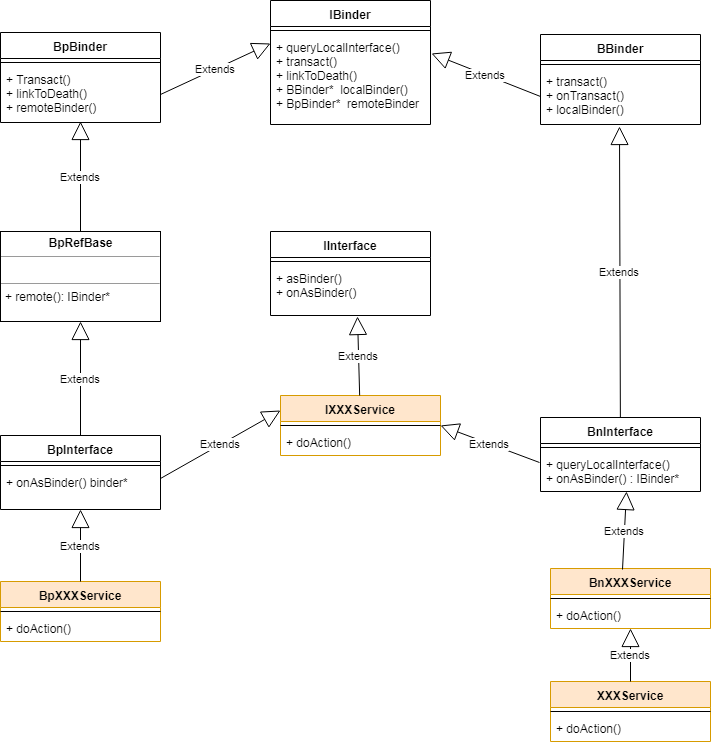

The diagram above was exported from draw.io. Its source (the exported page's mxGraphModel, read from the mxfile embedded in the PNG):
<mxGraphModel dx="1394" dy="715" grid="1" gridSize="10" guides="1" tooltips="1" connect="1" arrows="1" fold="1" page="1" pageScale="1" pageWidth="850" pageHeight="1100" math="0" shadow="0">
  <root>
    <mxCell id="0" />
    <mxCell id="1" parent="0" />
    <mxCell id="1XvnTww1lKkyvkk8hLBV-5" value="IBinder" style="swimlane;fontStyle=1;align=center;verticalAlign=top;childLayout=stackLayout;horizontal=1;startSize=26;horizontalStack=0;resizeParent=1;resizeParentMax=0;resizeLast=0;collapsible=1;marginBottom=0;" parent="1" vertex="1">
      <mxGeometry x="310" y="69" width="160" height="124" as="geometry" />
    </mxCell>
    <mxCell id="6F38ClPS7UuBXqECn1gI-1" value="Extends" style="endArrow=block;endSize=16;endFill=0;html=1;exitX=1;exitY=0.5;exitDx=0;exitDy=0;" parent="1XvnTww1lKkyvkk8hLBV-5" source="1XvnTww1lKkyvkk8hLBV-12" edge="1">
      <mxGeometry width="160" relative="1" as="geometry">
        <mxPoint x="-110" y="43" as="sourcePoint" />
        <mxPoint y="43" as="targetPoint" />
      </mxGeometry>
    </mxCell>
    <mxCell id="1XvnTww1lKkyvkk8hLBV-7" value="" style="line;strokeWidth=1;fillColor=none;align=left;verticalAlign=middle;spacingTop=-1;spacingLeft=3;spacingRight=3;rotatable=0;labelPosition=right;points=[];portConstraint=eastwest;" parent="1XvnTww1lKkyvkk8hLBV-5" vertex="1">
      <mxGeometry y="26" width="160" height="8" as="geometry" />
    </mxCell>
    <mxCell id="1XvnTww1lKkyvkk8hLBV-8" value="+ queryLocalInterface()&#10;+ transact()&#10;+ linkToDeath()&#10;+ BBinder*  localBinder()&#10;+ BpBinder*  remoteBinder" style="text;strokeColor=none;fillColor=none;align=left;verticalAlign=top;spacingLeft=4;spacingRight=4;overflow=hidden;rotatable=0;points=[[0,0.5],[1,0.5]];portConstraint=eastwest;" parent="1XvnTww1lKkyvkk8hLBV-5" vertex="1">
      <mxGeometry y="34" width="160" height="90" as="geometry" />
    </mxCell>
    <mxCell id="1XvnTww1lKkyvkk8hLBV-9" value="BpBinder" style="swimlane;fontStyle=1;align=center;verticalAlign=top;childLayout=stackLayout;horizontal=1;startSize=26;horizontalStack=0;resizeParent=1;resizeParentMax=0;resizeLast=0;collapsible=1;marginBottom=0;" parent="1" vertex="1">
      <mxGeometry x="40" y="101" width="160" height="90" as="geometry" />
    </mxCell>
    <mxCell id="1XvnTww1lKkyvkk8hLBV-11" value="" style="line;strokeWidth=1;fillColor=none;align=left;verticalAlign=middle;spacingTop=-1;spacingLeft=3;spacingRight=3;rotatable=0;labelPosition=right;points=[];portConstraint=eastwest;" parent="1XvnTww1lKkyvkk8hLBV-9" vertex="1">
      <mxGeometry y="26" width="160" height="8" as="geometry" />
    </mxCell>
    <mxCell id="1XvnTww1lKkyvkk8hLBV-12" value="+ Transact()&#10;+ linkToDeath()&#10;+ remoteBinder()&#10;" style="text;strokeColor=none;fillColor=none;align=left;verticalAlign=top;spacingLeft=4;spacingRight=4;overflow=hidden;rotatable=0;points=[[0,0.5],[1,0.5]];portConstraint=eastwest;" parent="1XvnTww1lKkyvkk8hLBV-9" vertex="1">
      <mxGeometry y="34" width="160" height="56" as="geometry" />
    </mxCell>
    <mxCell id="h3hloGffC1mUpb_YC3zD-1" value="BBinder&#10;&#10;" style="swimlane;fontStyle=1;align=center;verticalAlign=top;childLayout=stackLayout;horizontal=1;startSize=26;horizontalStack=0;resizeParent=1;resizeParentMax=0;resizeLast=0;collapsible=1;marginBottom=0;" parent="1" vertex="1">
      <mxGeometry x="580" y="103" width="160" height="90" as="geometry" />
    </mxCell>
    <mxCell id="h3hloGffC1mUpb_YC3zD-3" value="" style="line;strokeWidth=1;fillColor=none;align=left;verticalAlign=middle;spacingTop=-1;spacingLeft=3;spacingRight=3;rotatable=0;labelPosition=right;points=[];portConstraint=eastwest;" parent="h3hloGffC1mUpb_YC3zD-1" vertex="1">
      <mxGeometry y="26" width="160" height="8" as="geometry" />
    </mxCell>
    <mxCell id="h3hloGffC1mUpb_YC3zD-4" value="+ transact()&#10;+ onTransact()&#10;+ localBinder()&#10;" style="text;strokeColor=none;fillColor=none;align=left;verticalAlign=top;spacingLeft=4;spacingRight=4;overflow=hidden;rotatable=0;points=[[0,0.5],[1,0.5]];portConstraint=eastwest;" parent="h3hloGffC1mUpb_YC3zD-1" vertex="1">
      <mxGeometry y="34" width="160" height="56" as="geometry" />
    </mxCell>
    <mxCell id="6F38ClPS7UuBXqECn1gI-2" value="Extends" style="endArrow=block;endSize=16;endFill=0;html=1;entryX=1.006;entryY=0.211;entryDx=0;entryDy=0;exitX=0;exitY=0.5;exitDx=0;exitDy=0;entryPerimeter=0;" parent="1" source="h3hloGffC1mUpb_YC3zD-4" target="1XvnTww1lKkyvkk8hLBV-8" edge="1">
      <mxGeometry width="160" relative="1" as="geometry">
        <mxPoint x="580" y="136" as="sourcePoint" />
        <mxPoint x="470" y="136" as="targetPoint" />
      </mxGeometry>
    </mxCell>
    <mxCell id="7MBTwV_X8QRFkhKn_ZTM-2" value="IInterface&#10;&#10;" style="swimlane;fontStyle=1;align=center;verticalAlign=top;childLayout=stackLayout;horizontal=1;startSize=26;horizontalStack=0;resizeParent=1;resizeParentMax=0;resizeLast=0;collapsible=1;marginBottom=0;" vertex="1" parent="1">
      <mxGeometry x="310" y="300" width="160" height="84" as="geometry" />
    </mxCell>
    <mxCell id="7MBTwV_X8QRFkhKn_ZTM-4" value="" style="line;strokeWidth=1;fillColor=none;align=left;verticalAlign=middle;spacingTop=-1;spacingLeft=3;spacingRight=3;rotatable=0;labelPosition=right;points=[];portConstraint=eastwest;" vertex="1" parent="7MBTwV_X8QRFkhKn_ZTM-2">
      <mxGeometry y="26" width="160" height="8" as="geometry" />
    </mxCell>
    <mxCell id="7MBTwV_X8QRFkhKn_ZTM-5" value="+ asBinder()&#10;+ onAsBinder()&#10;" style="text;strokeColor=none;fillColor=none;align=left;verticalAlign=top;spacingLeft=4;spacingRight=4;overflow=hidden;rotatable=0;points=[[0,0.5],[1,0.5]];portConstraint=eastwest;" vertex="1" parent="7MBTwV_X8QRFkhKn_ZTM-2">
      <mxGeometry y="34" width="160" height="50" as="geometry" />
    </mxCell>
    <mxCell id="7MBTwV_X8QRFkhKn_ZTM-6" value="IXXXService" style="swimlane;fontStyle=1;align=center;verticalAlign=top;childLayout=stackLayout;horizontal=1;startSize=26;horizontalStack=0;resizeParent=1;resizeParentMax=0;resizeLast=0;collapsible=1;marginBottom=0;fillColor=#ffe6cc;strokeColor=#d79b00;" vertex="1" parent="1">
      <mxGeometry x="320" y="464" width="160" height="60" as="geometry" />
    </mxCell>
    <mxCell id="7MBTwV_X8QRFkhKn_ZTM-8" value="" style="line;strokeWidth=1;fillColor=none;align=left;verticalAlign=middle;spacingTop=-1;spacingLeft=3;spacingRight=3;rotatable=0;labelPosition=right;points=[];portConstraint=eastwest;" vertex="1" parent="7MBTwV_X8QRFkhKn_ZTM-6">
      <mxGeometry y="26" width="160" height="8" as="geometry" />
    </mxCell>
    <mxCell id="7MBTwV_X8QRFkhKn_ZTM-9" value="+ doAction()" style="text;strokeColor=none;fillColor=none;align=left;verticalAlign=top;spacingLeft=4;spacingRight=4;overflow=hidden;rotatable=0;points=[[0,0.5],[1,0.5]];portConstraint=eastwest;" vertex="1" parent="7MBTwV_X8QRFkhKn_ZTM-6">
      <mxGeometry y="34" width="160" height="26" as="geometry" />
    </mxCell>
    <mxCell id="7MBTwV_X8QRFkhKn_ZTM-11" value="BnInterface" style="swimlane;fontStyle=1;align=center;verticalAlign=top;childLayout=stackLayout;horizontal=1;startSize=26;horizontalStack=0;resizeParent=1;resizeParentMax=0;resizeLast=0;collapsible=1;marginBottom=0;" vertex="1" parent="1">
      <mxGeometry x="580" y="486" width="160" height="74" as="geometry" />
    </mxCell>
    <mxCell id="7MBTwV_X8QRFkhKn_ZTM-13" value="" style="line;strokeWidth=1;fillColor=none;align=left;verticalAlign=middle;spacingTop=-1;spacingLeft=3;spacingRight=3;rotatable=0;labelPosition=right;points=[];portConstraint=eastwest;" vertex="1" parent="7MBTwV_X8QRFkhKn_ZTM-11">
      <mxGeometry y="26" width="160" height="8" as="geometry" />
    </mxCell>
    <mxCell id="7MBTwV_X8QRFkhKn_ZTM-14" value="+ queryLocalInterface()&#10;+ onAsBinder() : IBinder*" style="text;strokeColor=none;fillColor=none;align=left;verticalAlign=top;spacingLeft=4;spacingRight=4;overflow=hidden;rotatable=0;points=[[0,0.5],[1,0.5]];portConstraint=eastwest;" vertex="1" parent="7MBTwV_X8QRFkhKn_ZTM-11">
      <mxGeometry y="34" width="160" height="40" as="geometry" />
    </mxCell>
    <mxCell id="7MBTwV_X8QRFkhKn_ZTM-15" value="Extends" style="endArrow=block;endSize=16;endFill=0;html=1;entryX=0.494;entryY=1.036;entryDx=0;entryDy=0;entryPerimeter=0;" edge="1" parent="1" source="7MBTwV_X8QRFkhKn_ZTM-11" target="h3hloGffC1mUpb_YC3zD-4">
      <mxGeometry width="160" relative="1" as="geometry">
        <mxPoint x="630" y="600" as="sourcePoint" />
        <mxPoint x="790" y="600" as="targetPoint" />
      </mxGeometry>
    </mxCell>
    <mxCell id="7MBTwV_X8QRFkhKn_ZTM-16" value="Extends" style="endArrow=block;endSize=16;endFill=0;html=1;entryX=1;entryY=0.5;entryDx=0;entryDy=0;entryPerimeter=0;exitX=-0.006;exitY=0.275;exitDx=0;exitDy=0;exitPerimeter=0;" edge="1" parent="1" source="7MBTwV_X8QRFkhKn_ZTM-14" target="7MBTwV_X8QRFkhKn_ZTM-8">
      <mxGeometry width="160" relative="1" as="geometry">
        <mxPoint x="470" y="590" as="sourcePoint" />
        <mxPoint x="630" y="590" as="targetPoint" />
      </mxGeometry>
    </mxCell>
    <mxCell id="7MBTwV_X8QRFkhKn_ZTM-17" value="BpInterface" style="swimlane;fontStyle=1;align=center;verticalAlign=top;childLayout=stackLayout;horizontal=1;startSize=26;horizontalStack=0;resizeParent=1;resizeParentMax=0;resizeLast=0;collapsible=1;marginBottom=0;" vertex="1" parent="1">
      <mxGeometry x="40" y="504" width="160" height="74" as="geometry" />
    </mxCell>
    <mxCell id="7MBTwV_X8QRFkhKn_ZTM-18" value="" style="line;strokeWidth=1;fillColor=none;align=left;verticalAlign=middle;spacingTop=-1;spacingLeft=3;spacingRight=3;rotatable=0;labelPosition=right;points=[];portConstraint=eastwest;" vertex="1" parent="7MBTwV_X8QRFkhKn_ZTM-17">
      <mxGeometry y="26" width="160" height="8" as="geometry" />
    </mxCell>
    <mxCell id="7MBTwV_X8QRFkhKn_ZTM-20" value="Extends" style="endArrow=block;endSize=16;endFill=0;html=1;entryX=0;entryY=0.25;entryDx=0;entryDy=0;" edge="1" parent="7MBTwV_X8QRFkhKn_ZTM-17" target="7MBTwV_X8QRFkhKn_ZTM-6">
      <mxGeometry width="160" relative="1" as="geometry">
        <mxPoint x="160" y="43" as="sourcePoint" />
        <mxPoint x="290" y="43" as="targetPoint" />
      </mxGeometry>
    </mxCell>
    <mxCell id="7MBTwV_X8QRFkhKn_ZTM-19" value="+ onAsBinder() binder*" style="text;strokeColor=none;fillColor=none;align=left;verticalAlign=top;spacingLeft=4;spacingRight=4;overflow=hidden;rotatable=0;points=[[0,0.5],[1,0.5]];portConstraint=eastwest;" vertex="1" parent="7MBTwV_X8QRFkhKn_ZTM-17">
      <mxGeometry y="34" width="160" height="40" as="geometry" />
    </mxCell>
    <mxCell id="7MBTwV_X8QRFkhKn_ZTM-21" value="&lt;p style=&quot;margin: 0px ; margin-top: 4px ; text-align: center&quot;&gt;&lt;b&gt;BpRefBase&lt;/b&gt;&lt;/p&gt;&lt;hr size=&quot;1&quot;&gt;&lt;p style=&quot;margin: 0px ; margin-left: 4px&quot;&gt;&lt;br&gt;&lt;/p&gt;&lt;hr size=&quot;1&quot;&gt;&lt;p style=&quot;margin: 0px ; margin-left: 4px&quot;&gt;+ remote(): IBinder*&lt;/p&gt;" style="verticalAlign=top;align=left;overflow=fill;fontSize=12;fontFamily=Helvetica;html=1;" vertex="1" parent="1">
      <mxGeometry x="40" y="300" width="160" height="90" as="geometry" />
    </mxCell>
    <mxCell id="7MBTwV_X8QRFkhKn_ZTM-23" value="Extends" style="endArrow=block;endSize=16;endFill=0;html=1;entryX=0.5;entryY=1;entryDx=0;entryDy=0;" edge="1" parent="1" source="7MBTwV_X8QRFkhKn_ZTM-17" target="7MBTwV_X8QRFkhKn_ZTM-21">
      <mxGeometry width="160" relative="1" as="geometry">
        <mxPoint x="40" y="550" as="sourcePoint" />
        <mxPoint x="200" y="550" as="targetPoint" />
      </mxGeometry>
    </mxCell>
    <mxCell id="7MBTwV_X8QRFkhKn_ZTM-24" value="Extends" style="endArrow=block;endSize=16;endFill=0;html=1;exitX=0.5;exitY=0;exitDx=0;exitDy=0;entryX=0.5;entryY=0.988;entryDx=0;entryDy=0;entryPerimeter=0;" edge="1" parent="1" source="7MBTwV_X8QRFkhKn_ZTM-21" target="1XvnTww1lKkyvkk8hLBV-12">
      <mxGeometry width="160" relative="1" as="geometry">
        <mxPoint x="80" y="250" as="sourcePoint" />
        <mxPoint x="240" y="250" as="targetPoint" />
      </mxGeometry>
    </mxCell>
    <mxCell id="7MBTwV_X8QRFkhKn_ZTM-25" value="Extends" style="endArrow=block;endSize=16;endFill=0;html=1;entryX=0.544;entryY=1.02;entryDx=0;entryDy=0;entryPerimeter=0;" edge="1" parent="1" source="7MBTwV_X8QRFkhKn_ZTM-6" target="7MBTwV_X8QRFkhKn_ZTM-5">
      <mxGeometry width="160" relative="1" as="geometry">
        <mxPoint x="397" y="460" as="sourcePoint" />
        <mxPoint x="510" y="430" as="targetPoint" />
      </mxGeometry>
    </mxCell>
    <mxCell id="7MBTwV_X8QRFkhKn_ZTM-26" value="BpXXXService" style="swimlane;fontStyle=1;align=center;verticalAlign=top;childLayout=stackLayout;horizontal=1;startSize=26;horizontalStack=0;resizeParent=1;resizeParentMax=0;resizeLast=0;collapsible=1;marginBottom=0;fillColor=#ffe6cc;strokeColor=#d79b00;" vertex="1" parent="1">
      <mxGeometry x="40" y="650" width="160" height="60" as="geometry" />
    </mxCell>
    <mxCell id="7MBTwV_X8QRFkhKn_ZTM-27" value="" style="line;strokeWidth=1;fillColor=none;align=left;verticalAlign=middle;spacingTop=-1;spacingLeft=3;spacingRight=3;rotatable=0;labelPosition=right;points=[];portConstraint=eastwest;" vertex="1" parent="7MBTwV_X8QRFkhKn_ZTM-26">
      <mxGeometry y="26" width="160" height="8" as="geometry" />
    </mxCell>
    <mxCell id="7MBTwV_X8QRFkhKn_ZTM-28" value="+ doAction()" style="text;strokeColor=none;fillColor=none;align=left;verticalAlign=top;spacingLeft=4;spacingRight=4;overflow=hidden;rotatable=0;points=[[0,0.5],[1,0.5]];portConstraint=eastwest;" vertex="1" parent="7MBTwV_X8QRFkhKn_ZTM-26">
      <mxGeometry y="34" width="160" height="26" as="geometry" />
    </mxCell>
    <mxCell id="7MBTwV_X8QRFkhKn_ZTM-29" value="BnXXXService" style="swimlane;fontStyle=1;align=center;verticalAlign=top;childLayout=stackLayout;horizontal=1;startSize=26;horizontalStack=0;resizeParent=1;resizeParentMax=0;resizeLast=0;collapsible=1;marginBottom=0;fillColor=#ffe6cc;strokeColor=#d79b00;" vertex="1" parent="1">
      <mxGeometry x="590" y="637" width="160" height="60" as="geometry" />
    </mxCell>
    <mxCell id="7MBTwV_X8QRFkhKn_ZTM-30" value="" style="line;strokeWidth=1;fillColor=none;align=left;verticalAlign=middle;spacingTop=-1;spacingLeft=3;spacingRight=3;rotatable=0;labelPosition=right;points=[];portConstraint=eastwest;" vertex="1" parent="7MBTwV_X8QRFkhKn_ZTM-29">
      <mxGeometry y="26" width="160" height="8" as="geometry" />
    </mxCell>
    <mxCell id="7MBTwV_X8QRFkhKn_ZTM-31" value="+ doAction()" style="text;strokeColor=none;fillColor=none;align=left;verticalAlign=top;spacingLeft=4;spacingRight=4;overflow=hidden;rotatable=0;points=[[0,0.5],[1,0.5]];portConstraint=eastwest;" vertex="1" parent="7MBTwV_X8QRFkhKn_ZTM-29">
      <mxGeometry y="34" width="160" height="26" as="geometry" />
    </mxCell>
    <mxCell id="7MBTwV_X8QRFkhKn_ZTM-32" value="XXXService" style="swimlane;fontStyle=1;align=center;verticalAlign=top;childLayout=stackLayout;horizontal=1;startSize=26;horizontalStack=0;resizeParent=1;resizeParentMax=0;resizeLast=0;collapsible=1;marginBottom=0;fillColor=#ffe6cc;strokeColor=#d79b00;" vertex="1" parent="1">
      <mxGeometry x="590" y="750" width="160" height="60" as="geometry" />
    </mxCell>
    <mxCell id="7MBTwV_X8QRFkhKn_ZTM-33" value="" style="line;strokeWidth=1;fillColor=none;align=left;verticalAlign=middle;spacingTop=-1;spacingLeft=3;spacingRight=3;rotatable=0;labelPosition=right;points=[];portConstraint=eastwest;" vertex="1" parent="7MBTwV_X8QRFkhKn_ZTM-32">
      <mxGeometry y="26" width="160" height="8" as="geometry" />
    </mxCell>
    <mxCell id="7MBTwV_X8QRFkhKn_ZTM-34" value="+ doAction()" style="text;strokeColor=none;fillColor=none;align=left;verticalAlign=top;spacingLeft=4;spacingRight=4;overflow=hidden;rotatable=0;points=[[0,0.5],[1,0.5]];portConstraint=eastwest;" vertex="1" parent="7MBTwV_X8QRFkhKn_ZTM-32">
      <mxGeometry y="34" width="160" height="26" as="geometry" />
    </mxCell>
    <mxCell id="7MBTwV_X8QRFkhKn_ZTM-35" value="Extends" style="endArrow=block;endSize=16;endFill=0;html=1;" edge="1" parent="1" source="7MBTwV_X8QRFkhKn_ZTM-26" target="7MBTwV_X8QRFkhKn_ZTM-19">
      <mxGeometry width="160" relative="1" as="geometry">
        <mxPoint x="70" y="770" as="sourcePoint" />
        <mxPoint x="230" y="770" as="targetPoint" />
      </mxGeometry>
    </mxCell>
    <mxCell id="7MBTwV_X8QRFkhKn_ZTM-36" value="Extends" style="endArrow=block;endSize=16;endFill=0;html=1;entryX=0.538;entryY=1;entryDx=0;entryDy=0;entryPerimeter=0;exitX=0.45;exitY=0.017;exitDx=0;exitDy=0;exitPerimeter=0;" edge="1" parent="1" source="7MBTwV_X8QRFkhKn_ZTM-29" target="7MBTwV_X8QRFkhKn_ZTM-14">
      <mxGeometry width="160" relative="1" as="geometry">
        <mxPoint x="520" y="600" as="sourcePoint" />
        <mxPoint x="680" y="600" as="targetPoint" />
      </mxGeometry>
    </mxCell>
    <mxCell id="7MBTwV_X8QRFkhKn_ZTM-37" value="Extends" style="endArrow=block;endSize=16;endFill=0;html=1;exitX=0.5;exitY=0;exitDx=0;exitDy=0;" edge="1" parent="1" source="7MBTwV_X8QRFkhKn_ZTM-32" target="7MBTwV_X8QRFkhKn_ZTM-31">
      <mxGeometry width="160" relative="1" as="geometry">
        <mxPoint x="520" y="720" as="sourcePoint" />
        <mxPoint x="680" y="720" as="targetPoint" />
      </mxGeometry>
    </mxCell>
  </root>
</mxGraphModel>